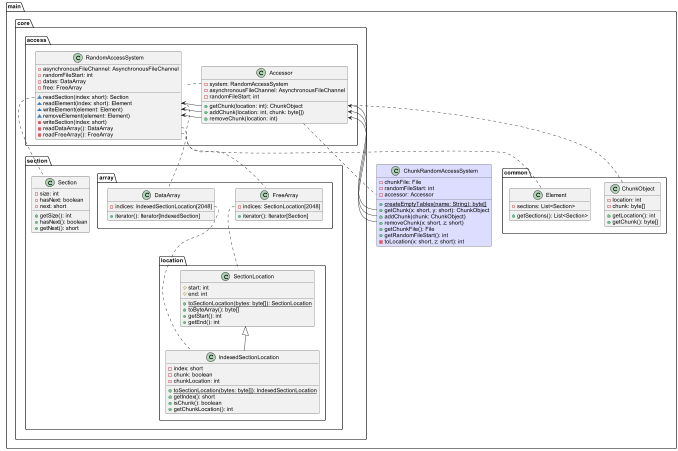

The diagram above was rendered by PlantUML. Its source (embedded in the PNG):
@startuml

package main {
    package common {
        class ChunkObject {
            -location: int
            -chunk: byte[]

            +getLocation(): int
            +getChunk(): byte[]
        }

        class Element {
            -sections: List<Section>

            +getSections(): List<Section>
        }
    }
    package core {
        package section {
            package array {
                class DataArray {
                    -indices: IndexedSectionLocation[2048]

                    +iterator(): Iterator[IndexedSection]
                }

                class FreeArray {
                    -indices: SectionLocation[2048]

                    +iterator(): Iterator[Section]
                }
            }
            class Section {
                -size: int
                -hasNext: boolean
                -next: short

                +getSize(): int
                +hasNext(): boolean
                +getNext(): short
            }
            package location {
                class SectionLocation {
                    #start: int
                    #end: int

                    {static} +toSectionLocation(bytes: byte[]): SectionLocation
                    +toByteArray(): byte[]
                    +getStart(): int
                    +getEnd(): int
                }

                class IndexedSectionLocation {
                    -index: short
                    -chunk: boolean
                    -chunkLocation: int

                    {static} +toSectionLocation(bytes: byte[]): IndexedSectionLocation
                    +getIndex(): short
                    +isChunk(): boolean
                    +getChunkLocation(): int
                }

                IndexedSectionLocation -up-|> SectionLocation
            }
            FreeArray::indices .down. SectionLocation
            DataArray::indices .down. IndexedSectionLocation
        }
        package access {
            class RandomAccessSystem {
                -asynchronousFileChannel: AsynchronousFileChannel
                -randomFileStart: int
                -datas: DataArray
                -free: FreeArray

                ~readSection(index: short): Section
                ~readElement(index: short): Element
                ~writeElement(element: Element)
                ~removeElement(element: Element)
                -writeSection(index: short)
                -readDataArray(): DataArray
                -readFreeArray(): FreeArray
            }
            class Accessor {
                -system: RandomAccessSystem
                -asynchronousFileChannel: AsynchronousFileChannel
                -randomFileStart: int

                +getChunk(location: int): ChunkObject
                +addChunk(location: int, chunk: byte[])
                +removeChunk(location: int)
            }
            Accessor::getChunk .. ChunkObject
            Accessor::getChunk --> RandomAccessSystem::readElement
            Accessor::system .. RandomAccessSystem
            Accessor::removeChunk -> RandomAccessSystem::removeElement
            Accessor::addChunk -> RandomAccessSystem::writeElement
            RandomAccessSystem::readSection .. Section
            RandomAccessSystem::readElement .. Element
            RandomAccessSystem::readDataArray .. DataArray
            RandomAccessSystem::readFreeArray .. FreeArray
        }
    }
    class ChunkRandomAccessSystem #DDDDFF {
        -chunkFile: File
        -randomFileStart: int
        -accessor: Accessor

        {static} +createEmptyTables(name: String): byte[]
        +getChunk(x: short, y: short): ChunkObject
        +addChunk(chunk: ChunkObject)
        +removeChunk(x: short, z: short)
        +getChunkFile(): File
        +getRandomFileStart(): int
        -toLocation(x: short, z: short): int
    }

    ChunkRandomAccessSystem::accessor .up. Accessor
    ChunkRandomAccessSystem::getChunk -up-> Accessor::getChunk
    ChunkRandomAccessSystem::addChunk --> Accessor::addChunk
    ChunkRandomAccessSystem::removeChunk --> Accessor::removeChunk
}
@enduml